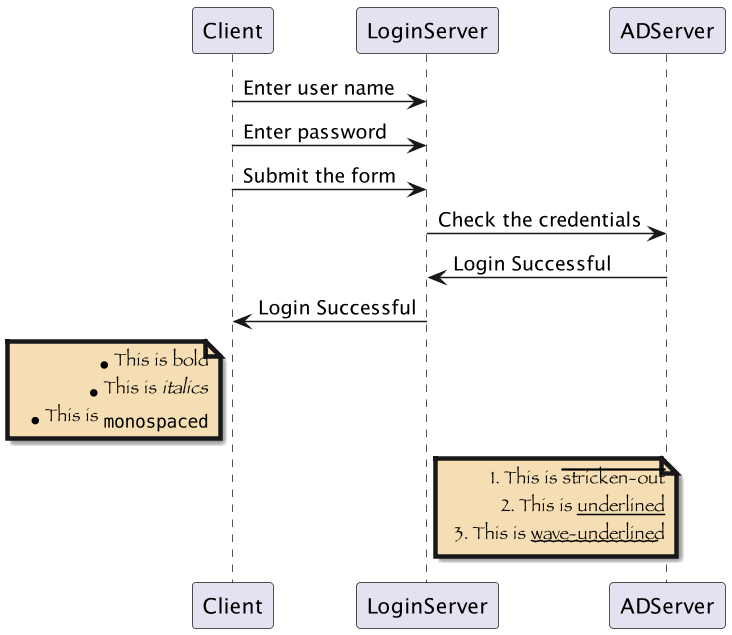

The diagram above was rendered by PlantUML. Its source (embedded in the PNG):
@startuml

scale 1.5

skinparam NoteBackgroundColor Wheat
skinparam NoteBorderColor red
skinparam NoteBorderThickness 3
skinparam NoteFontColor black
skinparam NoteFontName Papyrus
skinparam NoteFontSize 12
' skinparam NoteFontStyle bold
skinparam NoteShadowing true
skinparam NoteTextAlignment right

Client -> LoginServer: Enter user name
Client -> LoginServer: Enter password
Client -> LoginServer: Submit the form 
LoginServer -> ADServer: Check the credentials
ADServer -> LoginServer: Login Successful
LoginServer -> Client: Login Successful

note left of Client 
* This is **bold**
* This is //italics//
* This is ""monospaced""
end note

note right of LoginServer 
# This is --stricken-out--
# This is __underlined__
# This is ~~wave-underlined~~
end note

@enduml